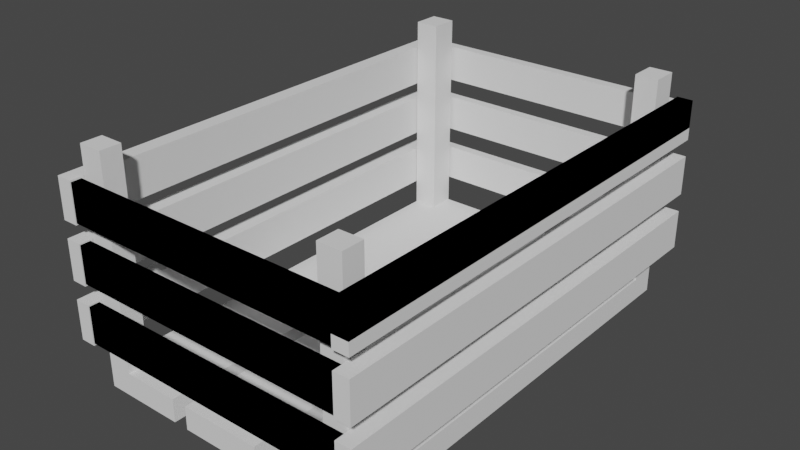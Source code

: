 # Source: crate.blend  (saved by Blender 3.0.42; exported with 4.5.12 LTS)
import bpy
from mathutils import Matrix  # noqa: F401  (used for matrix-valued properties, if any)

bpy.ops.wm.read_factory_settings(use_empty=True)
scene = bpy.context.scene
scene.name = 'Scene'

# ---- collections
col_collection = bpy.data.collections.new('Collection'); scene.collection.children.link(col_collection)

# ---- world
world_world = bpy.data.worlds.new('World'); scene.world = world_world
world_world.use_nodes = True; world_world.node_tree.nodes.clear()
_N = world_world.node_tree.nodes; _L = world_world.node_tree.links
n0 = _N.new('ShaderNodeOutputWorld'); n0.name = 'World Output'; n0.location = (300, 300)
n1 = _N.new('ShaderNodeBackground'); n1.name = 'Background'; n1.location = (10, 300)
n1.inputs[0].default_value = (0.05088, 0.05088, 0.05088, 1.0)
_L.new(n1.outputs[0], n0.inputs[0])
n0.is_active_output = True
world_world.color = (0.05088, 0.05088, 0.05088)
world_world.use_sun_shadow = False
world_world.sun_shadow_jitter_overblur = 0.0

# ---- meshes
me_cube_001 = bpy.data.meshes.new('Cube.001')
me_cube_001.from_pydata([(-1.0, -9.982, -1.0), (-1.0, -9.982, -0.4286), (-1.0, 1.0, -1.0), (-1.0, 1.0, -0.4286), (1.0, -9.982, -1.0), (1.0, -9.982, -0.4286), (1.0, 1.0, -1.0), (1.0, 1.0, -0.4286), (1.38, -9.982, -1.0), (1.38, -9.982, -0.4286), (1.38, 1.0, -1.0), (1.38, 1.0, -0.4286), (3.38, -9.982, -1.0), (3.38, -9.982, -0.4286), (3.38, 1.0, -1.0), (3.38, 1.0, -0.4286), (3.815, -9.982, -1.0), (3.815, -9.982, -0.4286), (3.815, 1.0, -1.0), (3.815, 1.0, -0.4286), (5.815, -9.982, -1.0), (5.815, -9.982, -0.4286), (5.815, 1.0, -1.0), (5.815, 1.0, -0.4286), (5.251, 1.0, -1.0), (5.251, 1.0, -0.4286), (5.251, -9.982, -1.0), (5.251, -9.982, -0.4286), (-0.401, 1.0, -1.0), (-0.401, 1.0, -0.4286), (-0.401, -9.982, -1.0), (-0.401, -9.982, -0.4286), (-1.0, -9.47, -1.0), (-1.0, -9.47, -0.4286), (1.0, -9.47, -1.0), (1.0, -9.47, -0.4286), (-0.401, -9.47, -0.4286), (-0.401, -9.47, -1.0), (-1.0, 0.3379, -0.4286), (1.0, 0.3379, -1.0), (-1.0, 0.3379, -1.0), (1.0, 0.3379, -0.4286), (-0.401, 0.3379, -0.4286), (-0.401, 0.3379, -1.0), (3.815, -9.452, -1.0), (3.815, -9.452, -0.4286), (5.815, -9.452, -1.0), (5.815, -9.452, -0.4286), (5.251, -9.452, -0.4286), (5.251, -9.452, -1.0), (3.815, 0.3468, -0.4286), (5.815, 0.3468, -1.0), (3.815, 0.3468, -1.0), (5.815, 0.3468, -0.4286), (5.251, 0.3468, -0.4286), (5.251, 0.3468, -1.0), (-1.0, 0.3379, 4.659), (-1.0, 1.0, 4.659), (-0.401, -9.982, 4.659), (-1.0, -9.982, 4.659), (5.251, 1.0, 4.659), (5.815, 1.0, 4.659), (5.815, -9.452, 4.659), (5.815, -9.982, 4.659), (5.251, -9.982, 4.659), (5.251, -9.452, 4.659), (-0.401, 1.0, 4.659), (-0.401, -9.47, 4.659), (-1.0, -9.47, 4.659), (-0.401, 0.3379, 4.659), (5.815, 0.3468, 4.659), (5.251, 0.3468, 4.659), (5.827, -10.31, 3.294), (5.827, -10.31, 3.969), (5.827, 1.393, 3.294), (5.827, 1.393, 3.969), (6.213, -10.31, 3.294), (6.213, -10.31, 3.969), (6.213, 1.393, 3.294), (6.213, 1.393, 3.969), (5.827, -10.31, 2.995), (5.827, -10.31, 3.969), (5.827, 1.393, 2.995), (5.827, 1.393, 3.969), (6.213, -10.31, 2.995), (6.213, -10.31, 3.969), (6.213, 1.393, 2.995), (6.213, 1.393, 3.969), (5.827, -10.31, 1.603), (5.827, -10.31, 2.577), (5.827, 1.393, 1.603), (5.827, 1.393, 2.577), (6.213, -10.31, 1.603), (6.213, -10.31, 2.577), (6.213, 1.393, 1.603), (6.213, 1.393, 2.577), (5.827, -10.31, 0.1755), (5.827, -10.31, 1.15), (5.827, 1.393, 0.1755), (5.827, 1.393, 1.15), (6.213, -10.31, 0.1755), (6.213, -10.31, 1.15), (6.213, 1.393, 0.1755), (6.213, 1.393, 1.15), (-1.412, -10.31, 2.995), (-1.412, -10.31, 3.969), (-1.412, 1.393, 2.995), (-1.412, 1.393, 3.969), (-1.026, -10.31, 2.995), (-1.026, -10.31, 3.969), (-1.026, 1.393, 2.995), (-1.026, 1.393, 3.969), (-1.412, -10.31, 1.603), (-1.412, -10.31, 2.577), (-1.412, 1.393, 1.603), (-1.412, 1.393, 2.577), (-1.026, -10.31, 1.603), (-1.026, -10.31, 2.577), (-1.026, 1.393, 1.603), (-1.026, 1.393, 2.577), (-1.412, -10.31, 0.1755), (-1.412, -10.31, 1.15), (-1.412, 1.393, 0.1755), (-1.412, 1.393, 1.15), (-1.026, -10.31, 0.1755), (-1.026, -10.31, 1.15), (-1.026, 1.393, 0.1755), (-1.026, 1.393, 1.15), (6.174, -10.29, 3.032), (6.174, -10.29, 3.93), (-1.157, -10.29, 3.032), (-1.157, -10.29, 3.93), (6.174, -10.04, 3.032), (6.174, -10.04, 3.93), (-1.157, -10.04, 3.032), (-1.157, -10.04, 3.93), (6.174, -10.29, 1.65), (6.174, -10.29, 2.548), (-1.157, -10.29, 1.65), (-1.157, -10.29, 2.548), (6.174, -10.04, 1.65), (6.174, -10.04, 2.548), (-1.157, -10.04, 1.65), (-1.157, -10.04, 2.548), (6.174, -10.29, 0.2195), (6.174, -10.29, 1.118), (-1.157, -10.29, 0.2195), (-1.157, -10.29, 1.118), (6.174, -10.04, 0.2195), (6.174, -10.04, 1.118), (-1.157, -10.04, 0.2195), (-1.157, -10.04, 1.118), (6.174, -10.29, 3.032), (6.174, -10.29, 3.93), (-1.157, -10.29, 3.032), (-1.157, -10.29, 3.93), (6.174, -10.04, 3.032), (6.174, -10.04, 3.93), (-1.157, -10.04, 3.032), (-1.157, -10.04, 3.93), (6.174, -10.29, 1.65), (6.174, -10.29, 2.548), (-1.157, -10.29, 1.65), (-1.157, -10.29, 2.548), (6.174, -10.04, 1.65), (6.174, -10.04, 2.548), (-1.157, -10.04, 1.65), (-1.157, -10.04, 2.548), (6.174, -10.29, 0.2195), (6.174, -10.29, 1.118), (-1.157, -10.29, 0.2195), (-1.157, -10.29, 1.118), (6.174, -10.04, 0.2195), (6.174, -10.04, 1.118), (-1.157, -10.04, 0.2195), (-1.157, -10.04, 1.118), (6.174, 1.077, 3.032), (6.174, 1.077, 3.93), (-1.157, 1.077, 3.032), (-1.157, 1.077, 3.93), (6.174, 1.331, 3.032), (6.174, 1.331, 3.93), (-1.157, 1.331, 3.032), (-1.157, 1.331, 3.93), (6.174, 1.077, 1.65), (6.174, 1.077, 2.548), (-1.157, 1.077, 1.65), (-1.157, 1.077, 2.548), (6.174, 1.331, 1.65), (6.174, 1.331, 2.548), (-1.157, 1.331, 1.65), (-1.157, 1.331, 2.548), (6.174, 1.077, 0.2195), (6.174, 1.077, 1.118), (-1.157, 1.077, 0.2195), (-1.157, 1.077, 1.118), (6.174, 1.331, 0.2195), (6.174, 1.331, 1.118), (-1.157, 1.331, 0.2195), (-1.157, 1.331, 1.118)], [], [(40, 38, 3, 2), (28, 29, 7, 6), (34, 35, 5, 4), (30, 31, 1, 0), (37, 34, 4, 30), (54, 53, 70, 71), (8, 9, 11, 10), (10, 11, 15, 14), (14, 15, 13, 12), (12, 13, 9, 8), (10, 14, 12, 8), (15, 11, 9, 13), (52, 50, 19, 18), (24, 25, 23, 22), (46, 47, 21, 20), (26, 27, 17, 16), (49, 46, 20, 26), (48, 45, 17, 27), (29, 3, 57, 66), (44, 49, 26, 16), (20, 21, 27, 26), (18, 19, 25, 24), (35, 36, 31, 5), (32, 37, 30, 0), (4, 5, 31, 30), (2, 3, 29, 28), (40, 43, 37, 32), (41, 42, 36, 35), (42, 38, 33, 36), (43, 39, 34, 37), (39, 41, 35, 34), (0, 1, 33, 32), (6, 7, 41, 39), (28, 6, 39, 43), (23, 25, 60, 61), (7, 29, 42, 41), (2, 28, 43, 40), (32, 33, 38, 40), (52, 55, 49, 44), (53, 54, 48, 47), (54, 50, 45, 48), (55, 51, 46, 49), (51, 53, 47, 46), (16, 17, 45, 44), (22, 23, 53, 51), (24, 22, 51, 55), (25, 19, 50, 54), (38, 42, 69, 56), (18, 24, 55, 52), (44, 45, 50, 52), (67, 68, 59, 58), (62, 65, 64, 63), (66, 57, 56, 69), (61, 60, 71, 70), (36, 33, 68, 67), (33, 1, 59, 68), (42, 29, 66, 69), (47, 48, 65, 62), (3, 38, 56, 57), (27, 21, 63, 64), (53, 23, 61, 70), (21, 47, 62, 63), (48, 27, 64, 65), (25, 54, 71, 60), (1, 31, 58, 59), (31, 36, 67, 58), (72, 73, 75, 74), (74, 75, 79, 78), (78, 79, 77, 76), (76, 77, 73, 72), (74, 78, 76, 72), (79, 75, 73, 77), (80, 81, 83, 82), (82, 83, 87, 86), (86, 87, 85, 84), (84, 85, 81, 80), (82, 86, 84, 80), (87, 83, 81, 85), (88, 89, 91, 90), (90, 91, 95, 94), (94, 95, 93, 92), (92, 93, 89, 88), (90, 94, 92, 88), (95, 91, 89, 93), (96, 97, 99, 98), (98, 99, 103, 102), (102, 103, 101, 100), (100, 101, 97, 96), (98, 102, 100, 96), (103, 99, 97, 101), (104, 105, 107, 106), (106, 107, 111, 110), (110, 111, 109, 108), (108, 109, 105, 104), (106, 110, 108, 104), (111, 107, 105, 109), (112, 113, 115, 114), (114, 115, 119, 118), (118, 119, 117, 116), (116, 117, 113, 112), (114, 118, 116, 112), (119, 115, 113, 117), (120, 121, 123, 122), (122, 123, 127, 126), (126, 127, 125, 124), (124, 125, 121, 120), (122, 126, 124, 120), (127, 123, 121, 125), (128, 129, 131, 130), (130, 131, 135, 134), (134, 135, 133, 132), (132, 133, 129, 128), (130, 134, 132, 128), (135, 131, 129, 133), (136, 137, 139, 138), (138, 139, 143, 142), (142, 143, 141, 140), (140, 141, 137, 136), (138, 142, 140, 136), (143, 139, 137, 141), (144, 145, 147, 146), (146, 147, 151, 150), (150, 151, 149, 148), (148, 149, 145, 144), (146, 150, 148, 144), (151, 147, 145, 149), (152, 153, 155, 154), (154, 155, 159, 158), (158, 159, 157, 156), (156, 157, 153, 152), (154, 158, 156, 152), (159, 155, 153, 157), (160, 161, 163, 162), (162, 163, 167, 166), (166, 167, 165, 164), (164, 165, 161, 160), (162, 166, 164, 160), (167, 163, 161, 165), (168, 169, 171, 170), (170, 171, 175, 174), (174, 175, 173, 172), (172, 173, 169, 168), (170, 174, 172, 168), (175, 171, 169, 173), (176, 177, 179, 178), (178, 179, 183, 182), (182, 183, 181, 180), (180, 181, 177, 176), (178, 182, 180, 176), (183, 179, 177, 181), (184, 185, 187, 186), (186, 187, 191, 190), (190, 191, 189, 188), (188, 189, 185, 184), (186, 190, 188, 184), (191, 187, 185, 189), (192, 193, 195, 194), (194, 195, 199, 198), (198, 199, 197, 196), (196, 197, 193, 192), (194, 198, 196, 192), (199, 195, 193, 197)])
_uv = me_cube_001.uv_layers.new(name='UVMap')
_uv.uv.foreach_set('vector', [0.375, 0.2349, 0.625, 0.2349, 0.625, 0.25, 0.375, 0.25, 0.375, 0.3249, 0.625, 0.3249, 0.625, 0.5, 0.375, 0.5, 0.375, 0.7383, 0.625, 0.7383, 0.625, 0.75, 0.375, 0.75, 0.375, 0.9251, 0.625, 0.9251, 0.625, 1.0, 0.375, 1.0, 0.1999, 0.7383, 0.375, 0.7383, 0.375, 0.75, 0.1999, 0.75, 0.6956, 0.5149, 0.625, 0.5149, 0.625, 0.5149, 0.6956, 0.5149, 0.375, 0.0, 0.625, 0.0, 0.625, 0.25, 0.375, 0.25, 0.375, 0.25, 0.625, 0.25, 0.625, 0.5, 0.375, 0.5, 0.375, 0.5, 0.625, 0.5, 0.625, 0.75, 0.375, 0.75, 0.375, 0.75, 0.625, 0.75, 0.625, 1.0, 0.375, 1.0, 0.125, 0.5, 0.375, 0.5, 0.375, 0.75, 0.125, 0.75, 0.625, 0.5, 0.875, 0.5, 0.875, 0.75, 0.625, 0.75, 0.375, 0.2351, 0.625, 0.2351, 0.625, 0.25, 0.375, 0.25, 0.375, 0.4294, 0.625, 0.4294, 0.625, 0.5, 0.375, 0.5, 0.375, 0.7379, 0.625, 0.7379, 0.625, 0.75, 0.375, 0.75, 0.375, 0.8206, 0.625, 0.8206, 0.625, 1.0, 0.375, 1.0, 0.3044, 0.7379, 0.375, 0.7379, 0.375, 0.75, 0.3044, 0.75, 0.6956, 0.7379, 0.875, 0.7379, 0.875, 0.75, 0.6956, 0.75, 0.625, 0.3249, 0.625, 0.25, 0.625, 0.25, 0.625, 0.3249, 0.125, 0.7379, 0.3044, 0.7379, 0.3044, 0.75, 0.125, 0.75, 0.375, 0.75, 0.625, 0.75, 0.625, 0.8206, 0.375, 0.8206, 0.375, 0.25, 0.625, 0.25, 0.625, 0.4294, 0.375, 0.4294, 0.625, 0.7383, 0.8001, 0.7383, 0.8001, 0.75, 0.625, 0.75, 0.125, 0.7383, 0.1999, 0.7383, 0.1999, 0.75, 0.125, 0.75, 0.375, 0.75, 0.625, 0.75, 0.625, 0.9251, 0.375, 0.9251, 0.375, 0.25, 0.625, 0.25, 0.625, 0.3249, 0.375, 0.3249, 0.125, 0.5151, 0.1999, 0.5151, 0.1999, 0.7383, 0.125, 0.7383, 0.625, 0.5151, 0.8001, 0.5151, 0.8001, 0.7383, 0.625, 0.7383, 0.8001, 0.5151, 0.875, 0.5151, 0.875, 0.7383, 0.8001, 0.7383, 0.1999, 0.5151, 0.375, 0.5151, 0.375, 0.7383, 0.1999, 0.7383, 0.375, 0.5151, 0.625, 0.5151, 0.625, 0.7383, 0.375, 0.7383, 0.375, 0.0, 0.625, 0.0, 0.625, 0.01166, 0.375, 0.01166, 0.375, 0.5, 0.625, 0.5, 0.625, 0.5151, 0.375, 0.5151, 0.1999, 0.5, 0.375, 0.5, 0.375, 0.5151, 0.1999, 0.5151, 0.625, 0.5, 0.625, 0.4294, 0.625, 0.4294, 0.625, 0.5, 0.625, 0.5, 0.8001, 0.5, 0.8001, 0.5151, 0.625, 0.5151, 0.125, 0.5, 0.1999, 0.5, 0.1999, 0.5151, 0.125, 0.5151, 0.375, 0.01166, 0.625, 0.01166, 0.625, 0.2349, 0.375, 0.2349, 0.125, 0.5149, 0.3044, 0.5149, 0.3044, 0.7379, 0.125, 0.7379, 0.625, 0.5149, 0.6956, 0.5149, 0.6956, 0.7379, 0.625, 0.7379, 0.6956, 0.5149, 0.875, 0.5149, 0.875, 0.7379, 0.6956, 0.7379, 0.3044, 0.5149, 0.375, 0.5149, 0.375, 0.7379, 0.3044, 0.7379, 0.375, 0.5149, 0.625, 0.5149, 0.625, 0.7379, 0.375, 0.7379, 0.375, 0.0, 0.625, 0.0, 0.625, 0.01206, 0.375, 0.01206, 0.375, 0.5, 0.625, 0.5, 0.625, 0.5149, 0.375, 0.5149, 0.3044, 0.5, 0.375, 0.5, 0.375, 0.5149, 0.3044, 0.5149, 0.6956, 0.5, 0.875, 0.5, 0.875, 0.5149, 0.6956, 0.5149, 0.875, 0.5151, 0.8001, 0.5151, 0.8001, 0.5151, 0.875, 0.5151, 0.125, 0.5, 0.3044, 0.5, 0.3044, 0.5149, 0.125, 0.5149, 0.375, 0.01206, 0.625, 0.01206, 0.625, 0.2351, 0.375, 0.2351, 0.8001, 0.7383, 0.875, 0.7383, 0.875, 0.75, 0.8001, 0.75, 0.625, 0.7379, 0.6956, 0.7379, 0.6956, 0.75, 0.625, 0.75, 0.8001, 0.5, 0.875, 0.5, 0.875, 0.5151, 0.8001, 0.5151, 0.625, 0.5, 0.6956, 0.5, 0.6956, 0.5149, 0.625, 0.5149, 0.8001, 0.7383, 0.875, 0.7383, 0.875, 0.7383, 0.8001, 0.7383, 0.625, 0.01166, 0.625, 0.0, 0.625, 0.0, 0.625, 0.01166, 0.8001, 0.5151, 0.8001, 0.5, 0.8001, 0.5, 0.8001, 0.5151, 0.625, 0.7379, 0.6956, 0.7379, 0.6956, 0.7379, 0.625, 0.7379, 0.625, 0.25, 0.625, 0.2349, 0.625, 0.2349, 0.625, 0.25, 0.625, 0.8206, 0.625, 0.75, 0.625, 0.75, 0.625, 0.8206, 0.625, 0.5149, 0.625, 0.5, 0.625, 0.5, 0.625, 0.5149, 0.625, 0.75, 0.625, 0.7379, 0.625, 0.7379, 0.625, 0.75, 0.6956, 0.7379, 0.6956, 0.75, 0.6956, 0.75, 0.6956, 0.7379, 0.6956, 0.5, 0.6956, 0.5149, 0.6956, 0.5149, 0.6956, 0.5, 0.625, 1.0, 0.625, 0.9251, 0.625, 0.9251, 0.625, 1.0, 0.8001, 0.75, 0.8001, 0.7383, 0.8001, 0.7383, 0.8001, 0.75, 0.375, 0.0, 0.625, 0.0, 0.625, 0.25, 0.375, 0.25, 0.375, 0.25, 0.625, 0.25, 0.625, 0.5, 0.375, 0.5, 0.375, 0.5, 0.625, 0.5, 0.625, 0.75, 0.375, 0.75, 0.375, 0.75, 0.625, 0.75, 0.625, 1.0, 0.375, 1.0, 0.125, 0.5, 0.375, 0.5, 0.375, 0.75, 0.125, 0.75, 0.625, 0.5, 0.875, 0.5, 0.875, 0.75, 0.625, 0.75, 0.375, 0.0, 0.625, 0.0, 0.625, 0.25, 0.375, 0.25, 0.375, 0.25, 0.625, 0.25, 0.625, 0.5, 0.375, 0.5, 0.375, 0.5, 0.625, 0.5, 0.625, 0.75, 0.375, 0.75, 0.375, 0.75, 0.625, 0.75, 0.625, 1.0, 0.375, 1.0, 0.125, 0.5, 0.375, 0.5, 0.375, 0.75, 0.125, 0.75, 0.625, 0.5, 0.875, 0.5, 0.875, 0.75, 0.625, 0.75, 0.375, 0.0, 0.625, 0.0, 0.625, 0.25, 0.375, 0.25, 0.375, 0.25, 0.625, 0.25, 0.625, 0.5, 0.375, 0.5, 0.375, 0.5, 0.625, 0.5, 0.625, 0.75, 0.375, 0.75, 0.375, 0.75, 0.625, 0.75, 0.625, 1.0, 0.375, 1.0, 0.125, 0.5, 0.375, 0.5, 0.375, 0.75, 0.125, 0.75, 0.625, 0.5, 0.875, 0.5, 0.875, 0.75, 0.625, 0.75, 0.375, 0.0, 0.625, 0.0, 0.625, 0.25, 0.375, 0.25, 0.375, 0.25, 0.625, 0.25, 0.625, 0.5, 0.375, 0.5, 0.375, 0.5, 0.625, 0.5, 0.625, 0.75, 0.375, 0.75, 0.375, 0.75, 0.625, 0.75, 0.625, 1.0, 0.375, 1.0, 0.125, 0.5, 0.375, 0.5, 0.375, 0.75, 0.125, 0.75, 0.625, 0.5, 0.875, 0.5, 0.875, 0.75, 0.625, 0.75, 0.375, 0.0, 0.625, 0.0, 0.625, 0.25, 0.375, 0.25, 0.375, 0.25, 0.625, 0.25, 0.625, 0.5, 0.375, 0.5, 0.375, 0.5, 0.625, 0.5, 0.625, 0.75, 0.375, 0.75, 0.375, 0.75, 0.625, 0.75, 0.625, 1.0, 0.375, 1.0, 0.125, 0.5, 0.375, 0.5, 0.375, 0.75, 0.125, 0.75, 0.625, 0.5, 0.875, 0.5, 0.875, 0.75, 0.625, 0.75, 0.375, 0.0, 0.625, 0.0, 0.625, 0.25, 0.375, 0.25, 0.375, 0.25, 0.625, 0.25, 0.625, 0.5, 0.375, 0.5, 0.375, 0.5, 0.625, 0.5, 0.625, 0.75, 0.375, 0.75, 0.375, 0.75, 0.625, 0.75, 0.625, 1.0, 0.375, 1.0, 0.125, 0.5, 0.375, 0.5, 0.375, 0.75, 0.125, 0.75, 0.625, 0.5, 0.875, 0.5, 0.875, 0.75, 0.625, 0.75, 0.375, 0.0, 0.625, 0.0, 0.625, 0.25, 0.375, 0.25, 0.375, 0.25, 0.625, 0.25, 0.625, 0.5, 0.375, 0.5, 0.375, 0.5, 0.625, 0.5, 0.625, 0.75, 0.375, 0.75, 0.375, 0.75, 0.625, 0.75, 0.625, 1.0, 0.375, 1.0, 0.125, 0.5, 0.375, 0.5, 0.375, 0.75, 0.125, 0.75, 0.625, 0.5, 0.875, 0.5, 0.875, 0.75, 0.625, 0.75, 0.375, 0.0, 0.625, 0.0, 0.625, 0.25, 0.375, 0.25, 0.375, 0.25, 0.625, 0.25, 0.625, 0.5, 0.375, 0.5, 0.375, 0.5, 0.625, 0.5, 0.625, 0.75, 0.375, 0.75, 0.375, 0.75, 0.625, 0.75, 0.625, 1.0, 0.375, 1.0, 0.125, 0.5, 0.375, 0.5, 0.375, 0.75, 0.125, 0.75, 0.625, 0.5, 0.875, 0.5, 0.875, 0.75, 0.625, 0.75, 0.375, 0.0, 0.625, 0.0, 0.625, 0.25, 0.375, 0.25, 0.375, 0.25, 0.625, 0.25, 0.625, 0.5, 0.375, 0.5, 0.375, 0.5, 0.625, 0.5, 0.625, 0.75, 0.375, 0.75, 0.375, 0.75, 0.625, 0.75, 0.625, 1.0, 0.375, 1.0, 0.125, 0.5, 0.375, 0.5, 0.375, 0.75, 0.125, 0.75, 0.625, 0.5, 0.875, 0.5, 0.875, 0.75, 0.625, 0.75, 0.375, 0.0, 0.625, 0.0, 0.625, 0.25, 0.375, 0.25, 0.375, 0.25, 0.625, 0.25, 0.625, 0.5, 0.375, 0.5, 0.375, 0.5, 0.625, 0.5, 0.625, 0.75, 0.375, 0.75, 0.375, 0.75, 0.625, 0.75, 0.625, 1.0, 0.375, 1.0, 0.125, 0.5, 0.375, 0.5, 0.375, 0.75, 0.125, 0.75, 0.625, 0.5, 0.875, 0.5, 0.875, 0.75, 0.625, 0.75, 0.375, 0.0, 0.625, 0.0, 0.625, 0.25, 0.375, 0.25, 0.375, 0.25, 0.625, 0.25, 0.625, 0.5, 0.375, 0.5, 0.375, 0.5, 0.625, 0.5, 0.625, 0.75, 0.375, 0.75, 0.375, 0.75, 0.625, 0.75, 0.625, 1.0, 0.375, 1.0, 0.125, 0.5, 0.375, 0.5, 0.375, 0.75, 0.125, 0.75, 0.625, 0.5, 0.875, 0.5, 0.875, 0.75, 0.625, 0.75, 0.375, 0.0, 0.625, 0.0, 0.625, 0.25, 0.375, 0.25, 0.375, 0.25, 0.625, 0.25, 0.625, 0.5, 0.375, 0.5, 0.375, 0.5, 0.625, 0.5, 0.625, 0.75, 0.375, 0.75, 0.375, 0.75, 0.625, 0.75, 0.625, 1.0, 0.375, 1.0, 0.125, 0.5, 0.375, 0.5, 0.375, 0.75, 0.125, 0.75, 0.625, 0.5, 0.875, 0.5, 0.875, 0.75, 0.625, 0.75, 0.375, 0.0, 0.625, 0.0, 0.625, 0.25, 0.375, 0.25, 0.375, 0.25, 0.625, 0.25, 0.625, 0.5, 0.375, 0.5, 0.375, 0.5, 0.625, 0.5, 0.625, 0.75, 0.375, 0.75, 0.375, 0.75, 0.625, 0.75, 0.625, 1.0, 0.375, 1.0, 0.125, 0.5, 0.375, 0.5, 0.375, 0.75, 0.125, 0.75, 0.625, 0.5, 0.875, 0.5, 0.875, 0.75, 0.625, 0.75, 0.375, 0.0, 0.625, 0.0, 0.625, 0.25, 0.375, 0.25, 0.375, 0.25, 0.625, 0.25, 0.625, 0.5, 0.375, 0.5, 0.375, 0.5, 0.625, 0.5, 0.625, 0.75, 0.375, 0.75, 0.375, 0.75, 0.625, 0.75, 0.625, 1.0, 0.375, 1.0, 0.125, 0.5, 0.375, 0.5, 0.375, 0.75, 0.125, 0.75, 0.625, 0.5, 0.875, 0.5, 0.875, 0.75, 0.625, 0.75, 0.375, 0.0, 0.625, 0.0, 0.625, 0.25, 0.375, 0.25, 0.375, 0.25, 0.625, 0.25, 0.625, 0.5, 0.375, 0.5, 0.375, 0.5, 0.625, 0.5, 0.625, 0.75, 0.375, 0.75, 0.375, 0.75, 0.625, 0.75, 0.625, 1.0, 0.375, 1.0, 0.125, 0.5, 0.375, 0.5, 0.375, 0.75, 0.125, 0.75, 0.625, 0.5, 0.875, 0.5, 0.875, 0.75, 0.625, 0.75, 0.375, 0.0, 0.625, 0.0, 0.625, 0.25, 0.375, 0.25, 0.375, 0.25, 0.625, 0.25, 0.625, 0.5, 0.375, 0.5, 0.375, 0.5, 0.625, 0.5, 0.625, 0.75, 0.375, 0.75, 0.375, 0.75, 0.625, 0.75, 0.625, 1.0, 0.375, 1.0, 0.125, 0.5, 0.375, 0.5, 0.375, 0.75, 0.125, 0.75, 0.625, 0.5, 0.875, 0.5, 0.875, 0.75, 0.625, 0.75])
me_cube_001.use_remesh_fix_poles = True
me_cube_001.use_remesh_preserve_attributes = False
me_cube_001.update()

# ---- objects
ob_cube = bpy.data.objects.new('Cube', me_cube_001)

# ---- transforms, parenting, visibility, modifiers, constraints
ob_cube.location = (0.0, 4.556, 1.015)

# ---- collection membership
col_collection.objects.link(ob_cube)

# ---- scene / render settings (as saved in the file)
scene.frame_start = 1; scene.frame_end = 250; scene.frame_set(1)
scene.render.engine = 'BLENDER_EEVEE_NEXT'
scene.cycles.sampling_pattern = 'TABULATED_SOBOL'
scene.cycles.use_light_tree = False
scene.view_settings.view_transform = 'Filmic'
bpy.context.view_layer.update()

# ---- added for rendering (the .blend has no active camera and no usable light): camera, sun
cam_auto = bpy.data.cameras.new('AutoCamera')
cam_auto.lens = 50.0
cam_auto.sensor_width = 36.0
cam_auto.clip_end = 1000.0
ob_auto_camera = bpy.data.objects.new('AutoCamera', cam_auto)
scene.collection.objects.link(ob_auto_camera)
ob_auto_camera.location = (16.3453, -16.6374, 14.0011)
ob_auto_camera.rotation_euler = (1.09748, -7.21219e-08, 0.694738)
scene.camera = ob_auto_camera
light_auto_sun = bpy.data.lights.new('AutoSun', 'SUN')
light_auto_sun.energy = 3.0
light_auto_sun.angle = 0.0523599
ob_auto_sun = bpy.data.objects.new('AutoSun', light_auto_sun)
scene.collection.objects.link(ob_auto_sun)
ob_auto_sun.rotation_euler = (0.872665, 0.174533, 0.523599)
bpy.context.view_layer.update()
